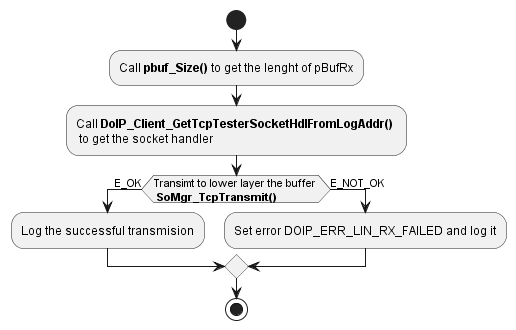

The diagram above was rendered by PlantUML. Its source (embedded in the PNG):
@startuml "diagram_DoIP_LIN_handleResponse.png"
start
:Call **pbuf_Size()** to get the lenght of pBufRx;
:Call **DoIP_Client_GetTcpTesterSocketHdlFromLogAddr()** \n to get the socket handler;
if(Transimt to lower layer the buffer \n **SoMgr_TcpTransmit()**) then (E_OK)
    :Log the successful transmision;
else (E_NOT_OK)
    :Set error DOIP_ERR_LIN_RX_FAILED and log it;
endif
stop
@enduml